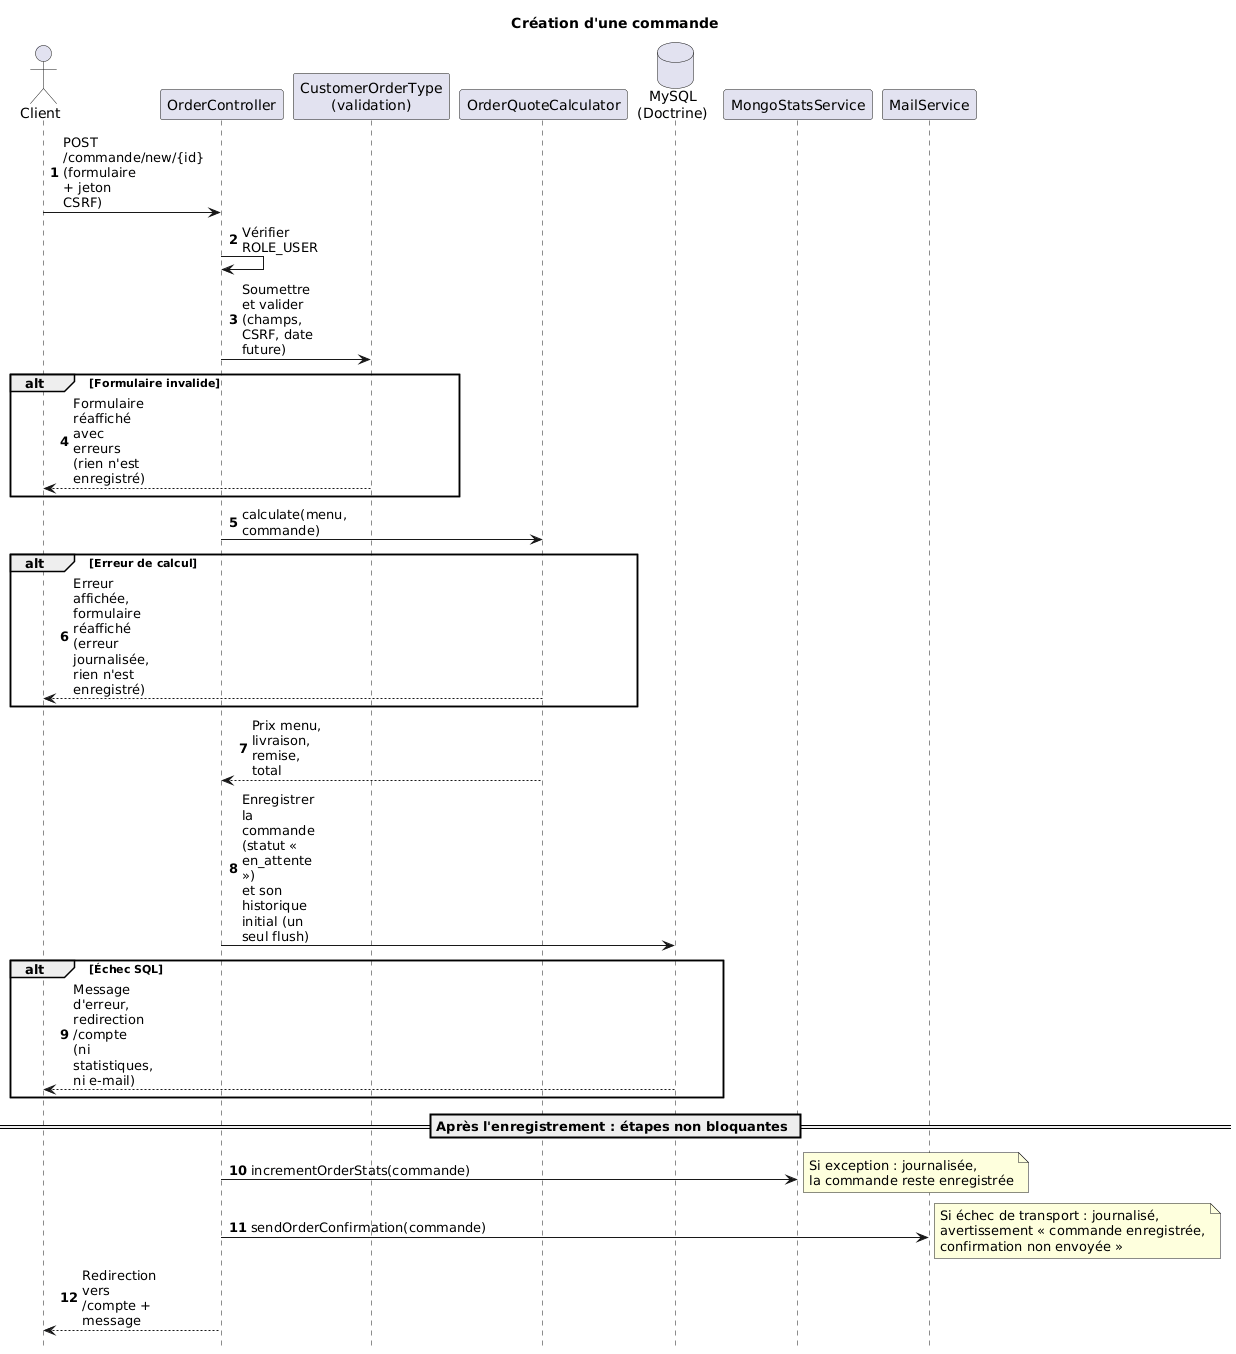

The diagram above was rendered by PlantUML. Its source (embedded in the PNG):
@startuml
title Création d'une commande

hide footbox
autonumber
skinparam shadowing false
skinparam maxMessageSize 80

actor Client
participant "OrderController" as C
participant "CustomerOrderType\n(validation)" as F
participant "OrderQuoteCalculator" as Q
database "MySQL\n(Doctrine)" as SQL
participant "MongoStatsService" as M
participant "MailService" as Mail

Client -> C : POST /commande/new/{id}\n(formulaire + jeton CSRF)
C -> C : Vérifier ROLE_USER

C -> F : Soumettre et valider\n(champs, CSRF, date future)
alt Formulaire invalide
    F --> Client : Formulaire réaffiché avec erreurs\n(rien n'est enregistré)
end

C -> Q : calculate(menu, commande)
alt Erreur de calcul
    Q --> Client : Erreur affichée, formulaire réaffiché\n(erreur journalisée, rien n'est enregistré)
end
Q --> C : Prix menu, livraison, remise, total

C -> SQL : Enregistrer la commande (statut « en_attente »)\net son historique initial (un seul flush)
alt Échec SQL
    SQL --> Client : Message d'erreur, redirection /compte\n(ni statistiques, ni e-mail)
end

== Après l'enregistrement : étapes non bloquantes ==

C -> M : incrementOrderStats(commande)
note right: Si exception : journalisée,\nla commande reste enregistrée

C -> Mail : sendOrderConfirmation(commande)
note right: Si échec de transport : journalisé,\navertissement « commande enregistrée,\nconfirmation non envoyée »

C --> Client : Redirection vers /compte + message
@enduml